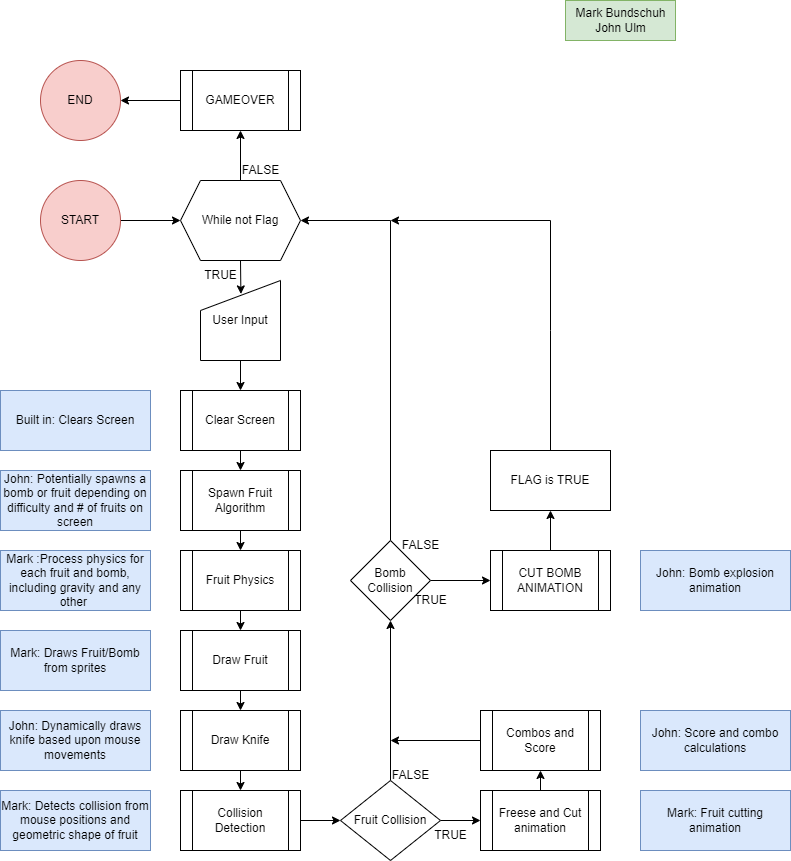

The diagram above was exported from draw.io. Its source (the exported page's mxGraphModel, read from the mxfile embedded in the PNG):
<mxGraphModel dx="1422" dy="815" grid="1" gridSize="10" guides="1" tooltips="1" connect="1" arrows="1" fold="1" page="1" pageScale="1" pageWidth="850" pageHeight="1100" math="0" shadow="0">
  <root>
    <mxCell id="0" />
    <mxCell id="1" parent="0" />
    <mxCell id="kNTHDa26P8JQaEJI-Crz-23" style="edgeStyle=orthogonalEdgeStyle;rounded=0;orthogonalLoop=1;jettySize=auto;html=1;exitX=0.5;exitY=0;exitDx=0;exitDy=0;entryX=0.5;entryY=1;entryDx=0;entryDy=0;" parent="1" source="kNTHDa26P8JQaEJI-Crz-19" target="kNTHDa26P8JQaEJI-Crz-22" edge="1">
      <mxGeometry relative="1" as="geometry" />
    </mxCell>
    <mxCell id="kNTHDa26P8JQaEJI-Crz-32" style="edgeStyle=orthogonalEdgeStyle;rounded=0;orthogonalLoop=1;jettySize=auto;html=1;exitX=0.5;exitY=1;exitDx=0;exitDy=0;entryX=0.505;entryY=0.168;entryDx=0;entryDy=0;entryPerimeter=0;" parent="1" source="kNTHDa26P8JQaEJI-Crz-19" target="kNTHDa26P8JQaEJI-Crz-31" edge="1">
      <mxGeometry relative="1" as="geometry" />
    </mxCell>
    <mxCell id="kNTHDa26P8JQaEJI-Crz-19" value="While not Flag" style="shape=hexagon;perimeter=hexagonPerimeter2;whiteSpace=wrap;html=1;fixedSize=1;" parent="1" vertex="1">
      <mxGeometry x="220" y="220" width="120" height="80" as="geometry" />
    </mxCell>
    <mxCell id="kNTHDa26P8JQaEJI-Crz-24" style="edgeStyle=orthogonalEdgeStyle;rounded=0;orthogonalLoop=1;jettySize=auto;html=1;exitX=0;exitY=0.5;exitDx=0;exitDy=0;entryX=1;entryY=0.5;entryDx=0;entryDy=0;" parent="1" source="kNTHDa26P8JQaEJI-Crz-22" target="DJin3KzGPBua8sAj1Tfh-1" edge="1">
      <mxGeometry relative="1" as="geometry">
        <mxPoint x="190" y="140" as="targetPoint" />
      </mxGeometry>
    </mxCell>
    <mxCell id="kNTHDa26P8JQaEJI-Crz-22" value="GAMEOVER" style="shape=process;whiteSpace=wrap;html=1;backgroundOutline=1;" parent="1" vertex="1">
      <mxGeometry x="220" y="110" width="120" height="60" as="geometry" />
    </mxCell>
    <mxCell id="kNTHDa26P8JQaEJI-Crz-29" value="FALSE" style="text;html=1;align=center;verticalAlign=middle;resizable=0;points=[];autosize=1;strokeColor=none;fillColor=none;" parent="1" vertex="1">
      <mxGeometry x="270" y="195" width="60" height="30" as="geometry" />
    </mxCell>
    <mxCell id="kNTHDa26P8JQaEJI-Crz-35" style="edgeStyle=orthogonalEdgeStyle;rounded=0;orthogonalLoop=1;jettySize=auto;html=1;exitX=0.5;exitY=1;exitDx=0;exitDy=0;entryX=0.5;entryY=0;entryDx=0;entryDy=0;" parent="1" source="kNTHDa26P8JQaEJI-Crz-31" target="kNTHDa26P8JQaEJI-Crz-33" edge="1">
      <mxGeometry relative="1" as="geometry" />
    </mxCell>
    <mxCell id="kNTHDa26P8JQaEJI-Crz-31" value="User Input" style="shape=manualInput;whiteSpace=wrap;html=1;" parent="1" vertex="1">
      <mxGeometry x="240" y="320" width="80" height="80" as="geometry" />
    </mxCell>
    <mxCell id="kNTHDa26P8JQaEJI-Crz-37" style="edgeStyle=orthogonalEdgeStyle;rounded=0;orthogonalLoop=1;jettySize=auto;html=1;exitX=0.5;exitY=1;exitDx=0;exitDy=0;entryX=0.5;entryY=0;entryDx=0;entryDy=0;" parent="1" source="kNTHDa26P8JQaEJI-Crz-33" target="kNTHDa26P8JQaEJI-Crz-36" edge="1">
      <mxGeometry relative="1" as="geometry" />
    </mxCell>
    <mxCell id="kNTHDa26P8JQaEJI-Crz-33" value="Clear Screen" style="shape=process;whiteSpace=wrap;html=1;backgroundOutline=1;" parent="1" vertex="1">
      <mxGeometry x="220" y="430" width="120" height="60" as="geometry" />
    </mxCell>
    <mxCell id="kNTHDa26P8JQaEJI-Crz-34" value="TRUE" style="text;html=1;align=center;verticalAlign=middle;resizable=0;points=[];autosize=1;strokeColor=none;fillColor=none;" parent="1" vertex="1">
      <mxGeometry x="230" y="300" width="60" height="30" as="geometry" />
    </mxCell>
    <mxCell id="kNTHDa26P8JQaEJI-Crz-39" style="edgeStyle=orthogonalEdgeStyle;rounded=0;orthogonalLoop=1;jettySize=auto;html=1;exitX=0.5;exitY=1;exitDx=0;exitDy=0;entryX=0.5;entryY=0;entryDx=0;entryDy=0;" parent="1" source="kNTHDa26P8JQaEJI-Crz-36" target="kNTHDa26P8JQaEJI-Crz-38" edge="1">
      <mxGeometry relative="1" as="geometry" />
    </mxCell>
    <mxCell id="kNTHDa26P8JQaEJI-Crz-36" value="Spawn Fruit Algorithm" style="shape=process;whiteSpace=wrap;html=1;backgroundOutline=1;" parent="1" vertex="1">
      <mxGeometry x="220" y="510" width="120" height="60" as="geometry" />
    </mxCell>
    <mxCell id="kNTHDa26P8JQaEJI-Crz-41" style="edgeStyle=orthogonalEdgeStyle;rounded=0;orthogonalLoop=1;jettySize=auto;html=1;exitX=0.5;exitY=1;exitDx=0;exitDy=0;entryX=0.5;entryY=0;entryDx=0;entryDy=0;" parent="1" source="kNTHDa26P8JQaEJI-Crz-38" target="kNTHDa26P8JQaEJI-Crz-40" edge="1">
      <mxGeometry relative="1" as="geometry" />
    </mxCell>
    <mxCell id="kNTHDa26P8JQaEJI-Crz-38" value="Fruit Physics" style="shape=process;whiteSpace=wrap;html=1;backgroundOutline=1;" parent="1" vertex="1">
      <mxGeometry x="220" y="590" width="120" height="60" as="geometry" />
    </mxCell>
    <mxCell id="kNTHDa26P8JQaEJI-Crz-43" style="edgeStyle=orthogonalEdgeStyle;rounded=0;orthogonalLoop=1;jettySize=auto;html=1;exitX=0.5;exitY=1;exitDx=0;exitDy=0;entryX=0.5;entryY=0;entryDx=0;entryDy=0;" parent="1" source="kNTHDa26P8JQaEJI-Crz-40" target="kNTHDa26P8JQaEJI-Crz-42" edge="1">
      <mxGeometry relative="1" as="geometry" />
    </mxCell>
    <mxCell id="kNTHDa26P8JQaEJI-Crz-40" value="Draw Fruit" style="shape=process;whiteSpace=wrap;html=1;backgroundOutline=1;" parent="1" vertex="1">
      <mxGeometry x="220" y="670" width="120" height="60" as="geometry" />
    </mxCell>
    <mxCell id="kNTHDa26P8JQaEJI-Crz-45" style="edgeStyle=orthogonalEdgeStyle;rounded=0;orthogonalLoop=1;jettySize=auto;html=1;exitX=0.5;exitY=1;exitDx=0;exitDy=0;entryX=0.5;entryY=0;entryDx=0;entryDy=0;" parent="1" source="kNTHDa26P8JQaEJI-Crz-42" target="kNTHDa26P8JQaEJI-Crz-44" edge="1">
      <mxGeometry relative="1" as="geometry" />
    </mxCell>
    <mxCell id="kNTHDa26P8JQaEJI-Crz-42" value="Draw Knife" style="shape=process;whiteSpace=wrap;html=1;backgroundOutline=1;" parent="1" vertex="1">
      <mxGeometry x="220" y="750" width="120" height="60" as="geometry" />
    </mxCell>
    <mxCell id="kNTHDa26P8JQaEJI-Crz-47" style="edgeStyle=orthogonalEdgeStyle;rounded=0;orthogonalLoop=1;jettySize=auto;html=1;exitX=1;exitY=0.5;exitDx=0;exitDy=0;entryX=0;entryY=0.5;entryDx=0;entryDy=0;" parent="1" source="kNTHDa26P8JQaEJI-Crz-44" target="kNTHDa26P8JQaEJI-Crz-46" edge="1">
      <mxGeometry relative="1" as="geometry" />
    </mxCell>
    <mxCell id="kNTHDa26P8JQaEJI-Crz-44" value="Collision Detection" style="shape=process;whiteSpace=wrap;html=1;backgroundOutline=1;" parent="1" vertex="1">
      <mxGeometry x="220" y="830" width="120" height="60" as="geometry" />
    </mxCell>
    <mxCell id="kNTHDa26P8JQaEJI-Crz-50" style="edgeStyle=orthogonalEdgeStyle;rounded=0;orthogonalLoop=1;jettySize=auto;html=1;exitX=1;exitY=0.5;exitDx=0;exitDy=0;entryX=0;entryY=0.5;entryDx=0;entryDy=0;" parent="1" source="kNTHDa26P8JQaEJI-Crz-46" target="kNTHDa26P8JQaEJI-Crz-48" edge="1">
      <mxGeometry relative="1" as="geometry" />
    </mxCell>
    <mxCell id="kNTHDa26P8JQaEJI-Crz-53" style="edgeStyle=orthogonalEdgeStyle;rounded=0;orthogonalLoop=1;jettySize=auto;html=1;exitX=0.5;exitY=0;exitDx=0;exitDy=0;entryX=0.5;entryY=1;entryDx=0;entryDy=0;" parent="1" source="kNTHDa26P8JQaEJI-Crz-46" target="kNTHDa26P8JQaEJI-Crz-52" edge="1">
      <mxGeometry relative="1" as="geometry" />
    </mxCell>
    <mxCell id="kNTHDa26P8JQaEJI-Crz-46" value="Fruit Collision" style="rhombus;whiteSpace=wrap;html=1;" parent="1" vertex="1">
      <mxGeometry x="380" y="820" width="100" height="80" as="geometry" />
    </mxCell>
    <mxCell id="kNTHDa26P8JQaEJI-Crz-51" style="edgeStyle=orthogonalEdgeStyle;rounded=0;orthogonalLoop=1;jettySize=auto;html=1;exitX=0.5;exitY=0;exitDx=0;exitDy=0;entryX=0.5;entryY=1;entryDx=0;entryDy=0;" parent="1" source="kNTHDa26P8JQaEJI-Crz-48" edge="1">
      <mxGeometry relative="1" as="geometry">
        <mxPoint x="580" y="810" as="targetPoint" />
      </mxGeometry>
    </mxCell>
    <mxCell id="kNTHDa26P8JQaEJI-Crz-48" value="Freese and Cut animation" style="shape=process;whiteSpace=wrap;html=1;backgroundOutline=1;" parent="1" vertex="1">
      <mxGeometry x="520" y="830" width="120" height="60" as="geometry" />
    </mxCell>
    <mxCell id="kNTHDa26P8JQaEJI-Crz-57" style="edgeStyle=orthogonalEdgeStyle;rounded=0;orthogonalLoop=1;jettySize=auto;html=1;exitX=0;exitY=0.5;exitDx=0;exitDy=0;" parent="1" edge="1">
      <mxGeometry relative="1" as="geometry">
        <mxPoint x="430" y="780" as="targetPoint" />
        <mxPoint x="520" y="780" as="sourcePoint" />
      </mxGeometry>
    </mxCell>
    <mxCell id="kNTHDa26P8JQaEJI-Crz-60" style="edgeStyle=orthogonalEdgeStyle;rounded=0;orthogonalLoop=1;jettySize=auto;html=1;exitX=0.5;exitY=0;exitDx=0;exitDy=0;entryX=1;entryY=0.5;entryDx=0;entryDy=0;" parent="1" source="kNTHDa26P8JQaEJI-Crz-52" target="kNTHDa26P8JQaEJI-Crz-19" edge="1">
      <mxGeometry relative="1" as="geometry" />
    </mxCell>
    <mxCell id="kNTHDa26P8JQaEJI-Crz-63" style="edgeStyle=orthogonalEdgeStyle;rounded=0;orthogonalLoop=1;jettySize=auto;html=1;exitX=1;exitY=0.5;exitDx=0;exitDy=0;entryX=0;entryY=0.5;entryDx=0;entryDy=0;" parent="1" source="kNTHDa26P8JQaEJI-Crz-52" target="kNTHDa26P8JQaEJI-Crz-62" edge="1">
      <mxGeometry relative="1" as="geometry" />
    </mxCell>
    <mxCell id="kNTHDa26P8JQaEJI-Crz-52" value="Bomb Collision" style="rhombus;whiteSpace=wrap;html=1;" parent="1" vertex="1">
      <mxGeometry x="390" y="580" width="80" height="80" as="geometry" />
    </mxCell>
    <mxCell id="kNTHDa26P8JQaEJI-Crz-58" value="TRUE" style="text;html=1;align=center;verticalAlign=middle;resizable=0;points=[];autosize=1;strokeColor=none;fillColor=none;" parent="1" vertex="1">
      <mxGeometry x="460" y="860" width="60" height="30" as="geometry" />
    </mxCell>
    <mxCell id="kNTHDa26P8JQaEJI-Crz-59" value="FALSE" style="text;html=1;align=center;verticalAlign=middle;resizable=0;points=[];autosize=1;strokeColor=none;fillColor=none;" parent="1" vertex="1">
      <mxGeometry x="420" y="800" width="60" height="30" as="geometry" />
    </mxCell>
    <mxCell id="kNTHDa26P8JQaEJI-Crz-61" value="FALSE" style="text;html=1;align=center;verticalAlign=middle;resizable=0;points=[];autosize=1;strokeColor=none;fillColor=none;" parent="1" vertex="1">
      <mxGeometry x="430" y="570" width="60" height="30" as="geometry" />
    </mxCell>
    <mxCell id="kNTHDa26P8JQaEJI-Crz-66" style="edgeStyle=orthogonalEdgeStyle;rounded=0;orthogonalLoop=1;jettySize=auto;html=1;exitX=0.5;exitY=0;exitDx=0;exitDy=0;entryX=0.5;entryY=1;entryDx=0;entryDy=0;" parent="1" source="kNTHDa26P8JQaEJI-Crz-62" target="kNTHDa26P8JQaEJI-Crz-65" edge="1">
      <mxGeometry relative="1" as="geometry" />
    </mxCell>
    <mxCell id="kNTHDa26P8JQaEJI-Crz-62" value="CUT BOMB ANIMATION" style="shape=process;whiteSpace=wrap;html=1;backgroundOutline=1;" parent="1" vertex="1">
      <mxGeometry x="530" y="590" width="120" height="60" as="geometry" />
    </mxCell>
    <mxCell id="kNTHDa26P8JQaEJI-Crz-64" value="TRUE" style="text;html=1;align=center;verticalAlign=middle;resizable=0;points=[];autosize=1;strokeColor=none;fillColor=none;" parent="1" vertex="1">
      <mxGeometry x="440" y="625" width="60" height="30" as="geometry" />
    </mxCell>
    <mxCell id="kNTHDa26P8JQaEJI-Crz-65" value="FLAG is TRUE" style="rounded=0;whiteSpace=wrap;html=1;" parent="1" vertex="1">
      <mxGeometry x="530" y="490" width="120" height="60" as="geometry" />
    </mxCell>
    <mxCell id="kNTHDa26P8JQaEJI-Crz-69" value="" style="endArrow=classic;html=1;rounded=0;exitX=0.5;exitY=0;exitDx=0;exitDy=0;" parent="1" source="kNTHDa26P8JQaEJI-Crz-65" edge="1">
      <mxGeometry width="50" height="50" relative="1" as="geometry">
        <mxPoint x="390" y="570" as="sourcePoint" />
        <mxPoint x="430" y="260" as="targetPoint" />
        <Array as="points">
          <mxPoint x="590" y="370" />
          <mxPoint x="590" y="260" />
        </Array>
      </mxGeometry>
    </mxCell>
    <mxCell id="DJin3KzGPBua8sAj1Tfh-1" value="END" style="ellipse;whiteSpace=wrap;html=1;aspect=fixed;fillColor=#f8cecc;strokeColor=#b85450;" parent="1" vertex="1">
      <mxGeometry x="80" y="100" width="80" height="80" as="geometry" />
    </mxCell>
    <mxCell id="DJin3KzGPBua8sAj1Tfh-3" style="edgeStyle=orthogonalEdgeStyle;rounded=0;orthogonalLoop=1;jettySize=auto;html=1;exitX=1;exitY=0.5;exitDx=0;exitDy=0;entryX=0;entryY=0.5;entryDx=0;entryDy=0;" parent="1" source="DJin3KzGPBua8sAj1Tfh-2" target="kNTHDa26P8JQaEJI-Crz-19" edge="1">
      <mxGeometry relative="1" as="geometry" />
    </mxCell>
    <mxCell id="DJin3KzGPBua8sAj1Tfh-2" value="START" style="ellipse;whiteSpace=wrap;html=1;aspect=fixed;fillColor=#f8cecc;strokeColor=#b85450;" parent="1" vertex="1">
      <mxGeometry x="80" y="220" width="80" height="80" as="geometry" />
    </mxCell>
    <mxCell id="DJin3KzGPBua8sAj1Tfh-4" value="Mark Bundschuh&lt;br&gt;John Ulm" style="text;html=1;align=center;verticalAlign=middle;resizable=0;points=[];autosize=1;strokeColor=#82b366;fillColor=#d5e8d4;" parent="1" vertex="1">
      <mxGeometry x="605" y="40" width="110" height="40" as="geometry" />
    </mxCell>
    <mxCell id="DJin3KzGPBua8sAj1Tfh-6" value="Built in: Clears Screen" style="rounded=0;whiteSpace=wrap;html=1;fillColor=#dae8fc;strokeColor=#6c8ebf;" parent="1" vertex="1">
      <mxGeometry x="40" y="430" width="150" height="60" as="geometry" />
    </mxCell>
    <mxCell id="DJin3KzGPBua8sAj1Tfh-8" value="John: Potentially spawns a bomb or fruit depending on difficulty and # of fruits on screen" style="rounded=0;whiteSpace=wrap;html=1;fillColor=#dae8fc;strokeColor=#6c8ebf;" parent="1" vertex="1">
      <mxGeometry x="40" y="510" width="150" height="60" as="geometry" />
    </mxCell>
    <mxCell id="DJin3KzGPBua8sAj1Tfh-9" value="Mark :Process physics for each fruit and bomb, including gravity and any other&amp;nbsp;" style="rounded=0;whiteSpace=wrap;html=1;fillColor=#dae8fc;strokeColor=#6c8ebf;" parent="1" vertex="1">
      <mxGeometry x="40" y="590" width="150" height="60" as="geometry" />
    </mxCell>
    <mxCell id="DJin3KzGPBua8sAj1Tfh-10" value="Mark: Draws Fruit/Bomb from sprites" style="rounded=0;whiteSpace=wrap;html=1;fillColor=#dae8fc;strokeColor=#6c8ebf;" parent="1" vertex="1">
      <mxGeometry x="40" y="670" width="150" height="60" as="geometry" />
    </mxCell>
    <mxCell id="DJin3KzGPBua8sAj1Tfh-11" value="John: Dynamically draws knife based upon mouse movements" style="rounded=0;whiteSpace=wrap;html=1;fillColor=#dae8fc;strokeColor=#6c8ebf;" parent="1" vertex="1">
      <mxGeometry x="40" y="750" width="150" height="60" as="geometry" />
    </mxCell>
    <mxCell id="DJin3KzGPBua8sAj1Tfh-12" value="John: Bomb explosion animation" style="rounded=0;whiteSpace=wrap;html=1;fillColor=#dae8fc;strokeColor=#6c8ebf;" parent="1" vertex="1">
      <mxGeometry x="680" y="590" width="150" height="60" as="geometry" />
    </mxCell>
    <mxCell id="DJin3KzGPBua8sAj1Tfh-13" value="Mark: Detects collision from mouse positions and geometric shape of fruit" style="rounded=0;whiteSpace=wrap;html=1;fillColor=#dae8fc;strokeColor=#6c8ebf;" parent="1" vertex="1">
      <mxGeometry x="40" y="830" width="150" height="60" as="geometry" />
    </mxCell>
    <mxCell id="DJin3KzGPBua8sAj1Tfh-14" value="Mark: Fruit cutting animation" style="rounded=0;whiteSpace=wrap;html=1;fillColor=#dae8fc;strokeColor=#6c8ebf;" parent="1" vertex="1">
      <mxGeometry x="680" y="830" width="150" height="60" as="geometry" />
    </mxCell>
    <mxCell id="DJin3KzGPBua8sAj1Tfh-15" value="Combos and Score" style="shape=process;whiteSpace=wrap;html=1;backgroundOutline=1;" parent="1" vertex="1">
      <mxGeometry x="520" y="750" width="120" height="60" as="geometry" />
    </mxCell>
    <mxCell id="DJin3KzGPBua8sAj1Tfh-16" value="John: Score and combo calculations" style="rounded=0;whiteSpace=wrap;html=1;fillColor=#dae8fc;strokeColor=#6c8ebf;" parent="1" vertex="1">
      <mxGeometry x="680" y="750" width="150" height="60" as="geometry" />
    </mxCell>
  </root>
</mxGraphModel>